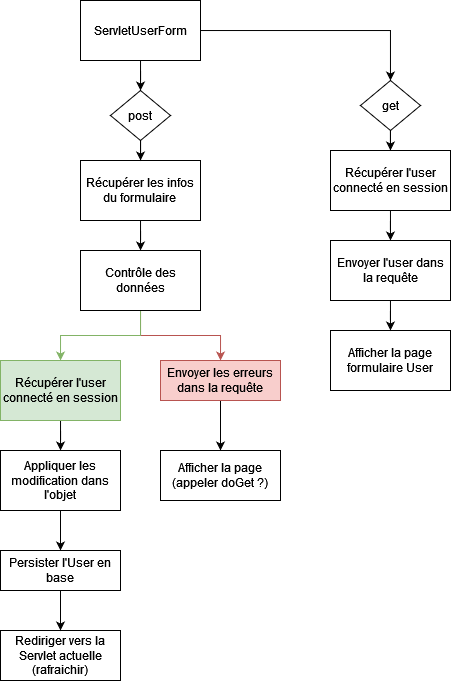

The diagram above was exported from draw.io. Its source (the exported page's mxGraphModel, read from the mxfile embedded in the PNG):
<mxGraphModel dx="989" dy="1703" grid="1" gridSize="10" guides="1" tooltips="1" connect="1" arrows="1" fold="1" page="1" pageScale="1" pageWidth="827" pageHeight="1169" math="0" shadow="0">
  <root>
    <mxCell id="0" />
    <mxCell id="1" parent="0" />
    <mxCell id="fMz61no-2iXiE4Cf7nIO-1" style="edgeStyle=orthogonalEdgeStyle;rounded=0;orthogonalLoop=1;jettySize=auto;html=1;" edge="1" parent="1" source="fMz61no-2iXiE4Cf7nIO-2" target="fMz61no-2iXiE4Cf7nIO-11">
      <mxGeometry relative="1" as="geometry" />
    </mxCell>
    <mxCell id="fMz61no-2iXiE4Cf7nIO-32" style="edgeStyle=orthogonalEdgeStyle;rounded=0;orthogonalLoop=1;jettySize=auto;html=1;" edge="1" parent="1" source="fMz61no-2iXiE4Cf7nIO-2" target="fMz61no-2iXiE4Cf7nIO-31">
      <mxGeometry relative="1" as="geometry" />
    </mxCell>
    <mxCell id="fMz61no-2iXiE4Cf7nIO-2" value="ServletUserForm" style="rounded=0;whiteSpace=wrap;html=1;" vertex="1" parent="1">
      <mxGeometry x="170" y="-1030" width="120" height="60" as="geometry" />
    </mxCell>
    <mxCell id="fMz61no-2iXiE4Cf7nIO-53" style="edgeStyle=orthogonalEdgeStyle;rounded=0;orthogonalLoop=1;jettySize=auto;html=1;" edge="1" parent="1" source="fMz61no-2iXiE4Cf7nIO-5" target="fMz61no-2iXiE4Cf7nIO-33">
      <mxGeometry relative="1" as="geometry" />
    </mxCell>
    <mxCell id="fMz61no-2iXiE4Cf7nIO-5" value="&lt;div&gt;Récupérer les infos&lt;/div&gt;&lt;div&gt;du formulaire&lt;br&gt;&lt;/div&gt;" style="rounded=0;whiteSpace=wrap;html=1;" vertex="1" parent="1">
      <mxGeometry x="170" y="-870" width="120" height="60" as="geometry" />
    </mxCell>
    <mxCell id="fMz61no-2iXiE4Cf7nIO-10" style="edgeStyle=orthogonalEdgeStyle;rounded=0;orthogonalLoop=1;jettySize=auto;html=1;" edge="1" parent="1" source="fMz61no-2iXiE4Cf7nIO-11" target="fMz61no-2iXiE4Cf7nIO-5">
      <mxGeometry relative="1" as="geometry" />
    </mxCell>
    <mxCell id="fMz61no-2iXiE4Cf7nIO-11" value="post" style="rhombus;whiteSpace=wrap;html=1;" vertex="1" parent="1">
      <mxGeometry x="200" y="-940" width="60" height="50" as="geometry" />
    </mxCell>
    <mxCell id="fMz61no-2iXiE4Cf7nIO-45" style="edgeStyle=orthogonalEdgeStyle;rounded=0;orthogonalLoop=1;jettySize=auto;html=1;" edge="1" parent="1" source="fMz61no-2iXiE4Cf7nIO-27" target="fMz61no-2iXiE4Cf7nIO-43">
      <mxGeometry relative="1" as="geometry" />
    </mxCell>
    <mxCell id="fMz61no-2iXiE4Cf7nIO-27" value="Envoyer les erreurs dans la requête" style="rounded=0;whiteSpace=wrap;html=1;fillColor=#f8cecc;strokeColor=#b85450;" vertex="1" parent="1">
      <mxGeometry x="250" y="-670" width="120" height="40" as="geometry" />
    </mxCell>
    <mxCell id="fMz61no-2iXiE4Cf7nIO-42" style="edgeStyle=orthogonalEdgeStyle;rounded=0;orthogonalLoop=1;jettySize=auto;html=1;" edge="1" parent="1" source="fMz61no-2iXiE4Cf7nIO-31" target="fMz61no-2iXiE4Cf7nIO-41">
      <mxGeometry relative="1" as="geometry" />
    </mxCell>
    <mxCell id="fMz61no-2iXiE4Cf7nIO-31" value="get" style="rhombus;whiteSpace=wrap;html=1;" vertex="1" parent="1">
      <mxGeometry x="450" y="-950" width="60" height="50" as="geometry" />
    </mxCell>
    <mxCell id="fMz61no-2iXiE4Cf7nIO-37" style="edgeStyle=orthogonalEdgeStyle;rounded=0;orthogonalLoop=1;jettySize=auto;html=1;fillColor=#f8cecc;strokeColor=#b85450;" edge="1" parent="1" source="fMz61no-2iXiE4Cf7nIO-33" target="fMz61no-2iXiE4Cf7nIO-27">
      <mxGeometry relative="1" as="geometry" />
    </mxCell>
    <mxCell id="fMz61no-2iXiE4Cf7nIO-58" style="edgeStyle=orthogonalEdgeStyle;rounded=0;orthogonalLoop=1;jettySize=auto;html=1;fillColor=#d5e8d4;strokeColor=#82b366;" edge="1" parent="1" source="fMz61no-2iXiE4Cf7nIO-33" target="fMz61no-2iXiE4Cf7nIO-51">
      <mxGeometry relative="1" as="geometry" />
    </mxCell>
    <mxCell id="fMz61no-2iXiE4Cf7nIO-33" value="Contrôle des données" style="rounded=0;whiteSpace=wrap;html=1;" vertex="1" parent="1">
      <mxGeometry x="170" y="-780" width="120" height="60" as="geometry" />
    </mxCell>
    <mxCell id="fMz61no-2iXiE4Cf7nIO-38" value="&lt;div&gt;Rediriger vers la Servlet actuelle&lt;/div&gt;&lt;div&gt;(rafraichir)&lt;br&gt;&lt;/div&gt;" style="rounded=0;whiteSpace=wrap;html=1;" vertex="1" parent="1">
      <mxGeometry x="90" y="-400" width="120" height="50" as="geometry" />
    </mxCell>
    <mxCell id="fMz61no-2iXiE4Cf7nIO-48" style="edgeStyle=orthogonalEdgeStyle;rounded=0;orthogonalLoop=1;jettySize=auto;html=1;" edge="1" parent="1" source="fMz61no-2iXiE4Cf7nIO-41" target="fMz61no-2iXiE4Cf7nIO-47">
      <mxGeometry relative="1" as="geometry" />
    </mxCell>
    <mxCell id="fMz61no-2iXiE4Cf7nIO-41" value="Récupérer l'user connecté en session" style="rounded=0;whiteSpace=wrap;html=1;" vertex="1" parent="1">
      <mxGeometry x="420" y="-880" width="120" height="60" as="geometry" />
    </mxCell>
    <mxCell id="fMz61no-2iXiE4Cf7nIO-43" value="Afficher la page&lt;br&gt;(appeler doGet ?)" style="rounded=0;whiteSpace=wrap;html=1;" vertex="1" parent="1">
      <mxGeometry x="250" y="-580" width="120" height="50" as="geometry" />
    </mxCell>
    <mxCell id="fMz61no-2iXiE4Cf7nIO-46" value="&lt;div&gt;Afficher la page&lt;/div&gt;&lt;div&gt;formulaire User&lt;br&gt;&lt;/div&gt;" style="rounded=0;whiteSpace=wrap;html=1;" vertex="1" parent="1">
      <mxGeometry x="420" y="-700" width="120" height="60" as="geometry" />
    </mxCell>
    <mxCell id="fMz61no-2iXiE4Cf7nIO-49" style="edgeStyle=orthogonalEdgeStyle;rounded=0;orthogonalLoop=1;jettySize=auto;html=1;" edge="1" parent="1" source="fMz61no-2iXiE4Cf7nIO-47" target="fMz61no-2iXiE4Cf7nIO-46">
      <mxGeometry relative="1" as="geometry" />
    </mxCell>
    <mxCell id="fMz61no-2iXiE4Cf7nIO-47" value="Envoyer l'user dans la requête" style="rounded=0;whiteSpace=wrap;html=1;" vertex="1" parent="1">
      <mxGeometry x="420" y="-790" width="120" height="60" as="geometry" />
    </mxCell>
    <mxCell id="fMz61no-2iXiE4Cf7nIO-56" style="edgeStyle=orthogonalEdgeStyle;rounded=0;orthogonalLoop=1;jettySize=auto;html=1;" edge="1" parent="1" source="fMz61no-2iXiE4Cf7nIO-51" target="fMz61no-2iXiE4Cf7nIO-52">
      <mxGeometry relative="1" as="geometry" />
    </mxCell>
    <mxCell id="fMz61no-2iXiE4Cf7nIO-51" value="Récupérer l'user connecté en session" style="rounded=0;whiteSpace=wrap;html=1;fillColor=#d5e8d4;strokeColor=#82b366;" vertex="1" parent="1">
      <mxGeometry x="90" y="-670" width="120" height="60" as="geometry" />
    </mxCell>
    <mxCell id="fMz61no-2iXiE4Cf7nIO-59" style="edgeStyle=orthogonalEdgeStyle;rounded=0;orthogonalLoop=1;jettySize=auto;html=1;" edge="1" parent="1" source="fMz61no-2iXiE4Cf7nIO-52" target="fMz61no-2iXiE4Cf7nIO-57">
      <mxGeometry relative="1" as="geometry" />
    </mxCell>
    <mxCell id="fMz61no-2iXiE4Cf7nIO-52" value="Appliquer les modification dans l'objet" style="rounded=0;whiteSpace=wrap;html=1;" vertex="1" parent="1">
      <mxGeometry x="90" y="-580" width="120" height="60" as="geometry" />
    </mxCell>
    <mxCell id="fMz61no-2iXiE4Cf7nIO-60" style="edgeStyle=orthogonalEdgeStyle;rounded=0;orthogonalLoop=1;jettySize=auto;html=1;" edge="1" parent="1" source="fMz61no-2iXiE4Cf7nIO-57" target="fMz61no-2iXiE4Cf7nIO-38">
      <mxGeometry relative="1" as="geometry" />
    </mxCell>
    <mxCell id="fMz61no-2iXiE4Cf7nIO-57" value="Persister l'User en base" style="rounded=0;whiteSpace=wrap;html=1;" vertex="1" parent="1">
      <mxGeometry x="90" y="-480" width="120" height="40" as="geometry" />
    </mxCell>
  </root>
</mxGraphModel>